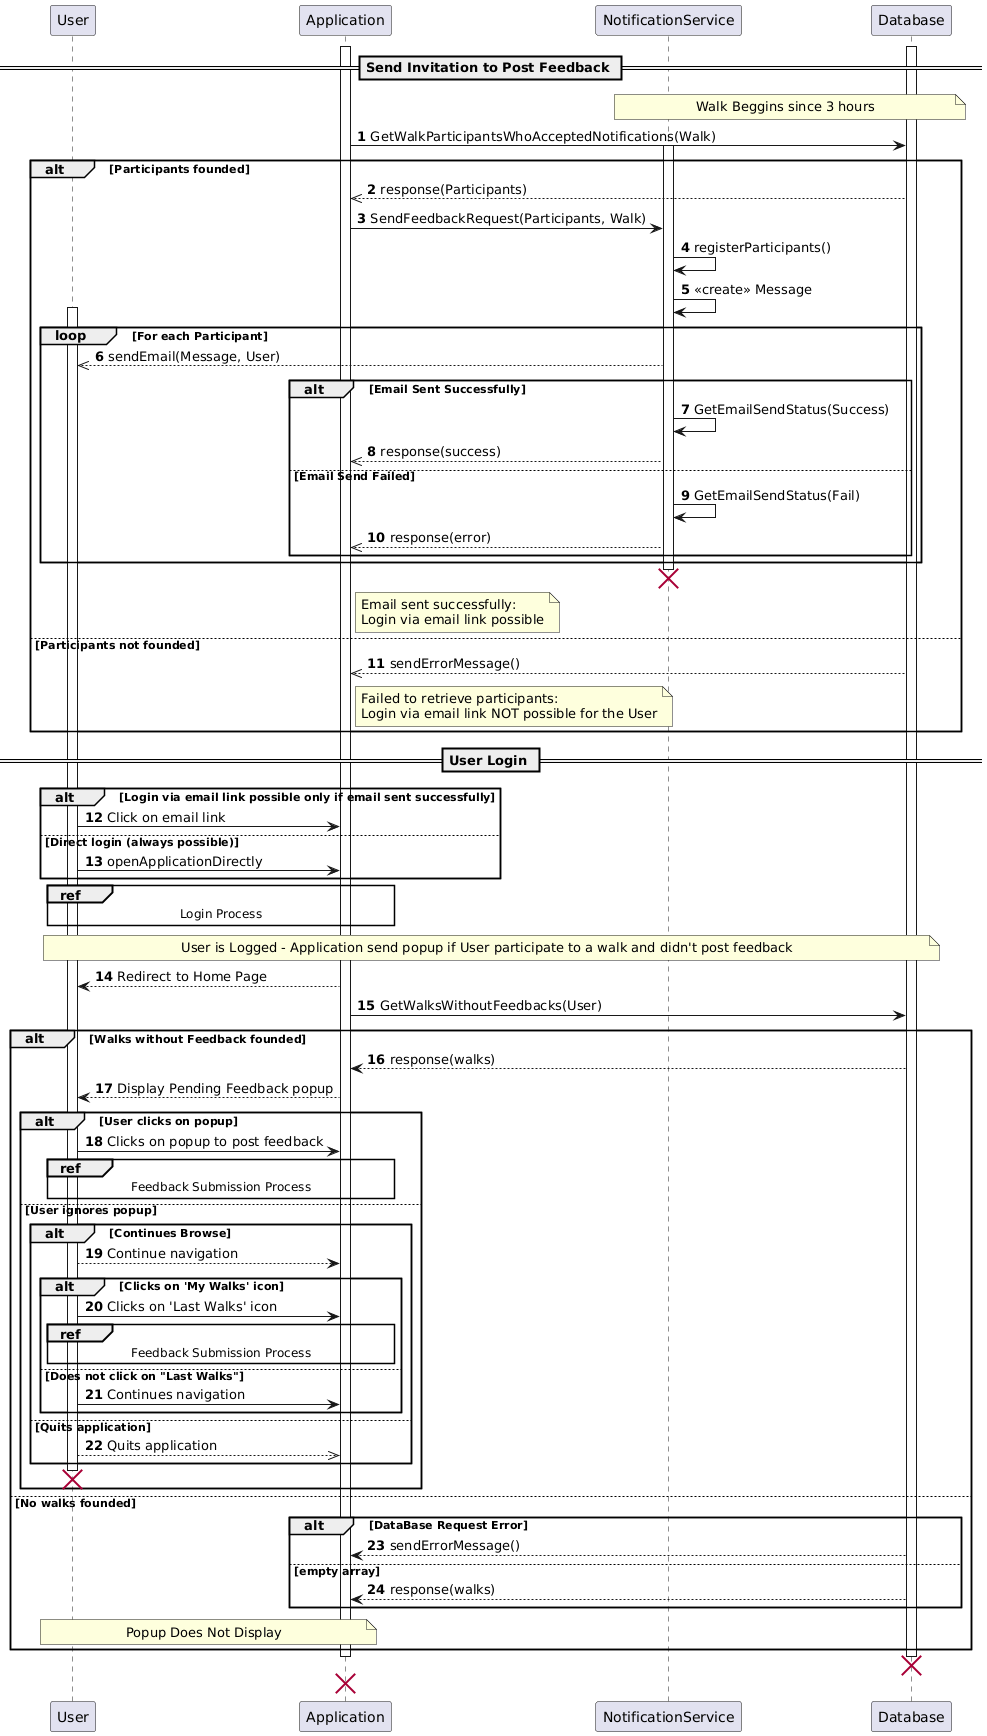

The diagram above was rendered by PlantUML. Its source (embedded in the PNG):
@startuml
autonumber


participant User as U
participant Application as A
participant NotificationService as SN
participant "Database" as BDD

== Send Invitation to Post Feedback ==

activate A
note over SN,BDD : Walk Beggins since 3 hours

activate BDD
A -> BDD : GetWalkParticipantsWhoAcceptedNotifications(Walk)


alt Participants founded
    activate SN
        BDD -->> A : response(Participants)
    A -> SN : SendFeedbackRequest(Participants, Walk)
    
    SN -> SN : registerParticipants()
    SN -> SN : <<create>> Message

    loop For each Participant
    activate U
        SN -->> U : sendEmail(Message, User)
        
        alt Email Sent Successfully
            SN -> SN : GetEmailSendStatus(Success)
            SN -->> A : response(success)
        else Email Send Failed
            SN -> SN : GetEmailSendStatus(Fail)
            SN -->> A : response(error)
        end
    end loop
    deactivate SN
    destroy SN
    note right of A
      Email sent successfully:
      Login via email link possible
    end note

else Participants not founded
    BDD -->> A : sendErrorMessage()
    note right of A
      Failed to retrieve participants:
      Login via email link NOT possible for the User
    end note
end


== User Login ==


activate A

alt Login via email link possible only if email sent successfully
    U -> A : Click on email link
else Direct login (always possible)
    U -> A : openApplicationDirectly
end

' --- Section simplifiée : Remplacement de "Login Attempts" par une référence ---
ref over U,A : Login Process
' --- Fin de la section simplifiée ---

' Directement après le processus de login, on assume que l'utilisateur est connecté
note over U,BDD : User is Logged - Application send popup if User participate to a walk and didn't post feedback
A --> U : Redirect to Home Page
A -> BDD : GetWalksWithoutFeedbacks(User)

alt Walks without Feedback founded
    BDD --> A : response(walks)
    A --> U : Display Pending Feedback popup
    
    alt User clicks on popup
        U -> A : Clicks on popup to post feedback
        ref over U, A : Feedback Submission Process
    else User ignores popup
        alt Continues Browse
            U --> A : Continue navigation
            
            alt Clicks on 'My Walks' icon
                U -> A : Clicks on 'Last Walks' icon
                ref over U, A : Feedback Submission Process
            else Does not click on "Last Walks"
                U -> A : Continues navigation
            end
            
        else Quits application
            U -->> A : Quits application
        end
        destroy U
    end

else No walks founded
alt DataBase Request Error

    BDD --> A : sendErrorMessage()
else empty array
    BDD --> A : response(walks)
end
    note over A,U : Popup Does Not Display
end
deactivate BDD
deactivate U
deactivate A
destroy BDD
destroy A
@enduml